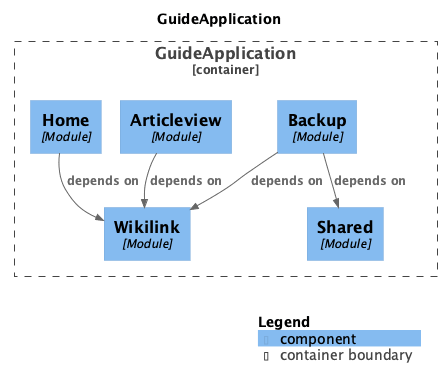

The diagram above was rendered by PlantUML. Its source (embedded in the PNG):
@startuml
set separator none
title GuideApplication

top to bottom direction

!include <C4/C4>
!include <C4/C4_Context>
!include <C4/C4_Component>

Container_Boundary("GuideApplication.GuideApplication_boundary", "GuideApplication", $tags="") {
  Component(GuideApplication.GuideApplication.Wikilink, "Wikilink", $techn="Module", $descr="", $tags="", $link="")
  Component(GuideApplication.GuideApplication.Articleview, "Articleview", $techn="Module", $descr="", $tags="", $link="")
  Component(GuideApplication.GuideApplication.Backup, "Backup", $techn="Module", $descr="", $tags="", $link="")
  Component(GuideApplication.GuideApplication.Home, "Home", $techn="Module", $descr="", $tags="", $link="")
  Component(GuideApplication.GuideApplication.Shared, "Shared", $techn="Module", $descr="", $tags="", $link="")
}

Rel(GuideApplication.GuideApplication.Home, GuideApplication.GuideApplication.Wikilink, "depends on", $techn="", $tags="", $link="")
Rel(GuideApplication.GuideApplication.Backup, GuideApplication.GuideApplication.Shared, "depends on", $techn="", $tags="", $link="")
Rel(GuideApplication.GuideApplication.Backup, GuideApplication.GuideApplication.Wikilink, "depends on", $techn="", $tags="", $link="")
Rel(GuideApplication.GuideApplication.Articleview, GuideApplication.GuideApplication.Wikilink, "depends on", $techn="", $tags="", $link="")

SHOW_LEGEND(true)
@enduml